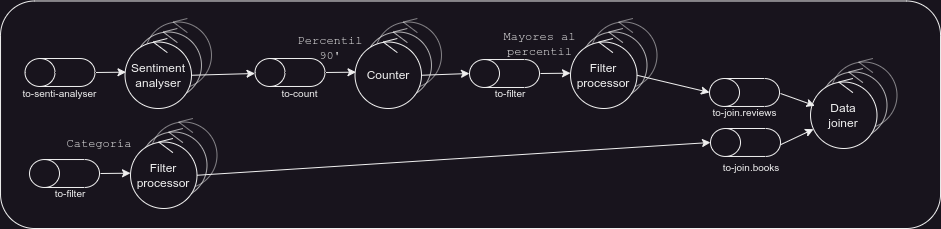

The diagram above was exported from draw.io. Its source (the exported page's mxGraphModel, read from the mxfile embedded in the PNG):
<mxGraphModel dx="1434" dy="1643" grid="1" gridSize="10" guides="1" tooltips="1" connect="1" arrows="1" fold="1" page="0" pageScale="1" pageWidth="827" pageHeight="1169" math="0" shadow="0">
  <root>
    <mxCell id="0" />
    <mxCell id="1" parent="0" />
    <mxCell id="2" value="" style="group" vertex="1" connectable="0" parent="1">
      <mxGeometry x="1055.51" y="250" width="76.47000000000003" height="90" as="geometry" />
    </mxCell>
    <mxCell id="3" value="" style="ellipse;whiteSpace=wrap;html=1;aspect=fixed;fillColor=none;opacity=50;" vertex="1" parent="2">
      <mxGeometry x="10" y="3.530000000000001" width="66.47" height="66.47" as="geometry" />
    </mxCell>
    <mxCell id="4" value="" style="endArrow=none;html=1;rounded=0;opacity=50;" edge="1" parent="2">
      <mxGeometry width="50" height="50" relative="1" as="geometry">
        <mxPoint x="38.235000000000014" y="3.529411764705884" as="sourcePoint" />
        <mxPoint x="52.352499999999964" as="targetPoint" />
      </mxGeometry>
    </mxCell>
    <mxCell id="5" value="" style="endArrow=none;html=1;rounded=0;opacity=50;" edge="1" parent="2">
      <mxGeometry width="50" height="50" relative="1" as="geometry">
        <mxPoint x="38.235000000000014" y="3.529411764705884" as="sourcePoint" />
        <mxPoint x="52.352499999999964" y="14.117647058823536" as="targetPoint" />
      </mxGeometry>
    </mxCell>
    <mxCell id="6" value="" style="group" vertex="1" connectable="0" parent="2">
      <mxGeometry y="10" width="66.47000000000003" height="80" as="geometry" />
    </mxCell>
    <mxCell id="7" value="" style="ellipse;whiteSpace=wrap;html=1;aspect=fixed;fillColor=none;container=0;opacity=70;" vertex="1" parent="6">
      <mxGeometry y="3.5299999999999727" width="66.47" height="66.47" as="geometry" />
    </mxCell>
    <mxCell id="8" value="" style="endArrow=none;html=1;rounded=0;opacity=70;" edge="1" parent="6">
      <mxGeometry width="50" height="50" relative="1" as="geometry">
        <mxPoint x="28.235000000000014" y="3.5294117647058556" as="sourcePoint" />
        <mxPoint x="42.352499999999964" as="targetPoint" />
      </mxGeometry>
    </mxCell>
    <mxCell id="9" value="" style="endArrow=none;html=1;rounded=0;opacity=70;" edge="1" parent="6">
      <mxGeometry width="50" height="50" relative="1" as="geometry">
        <mxPoint x="28.235000000000014" y="3.5294117647058556" as="sourcePoint" />
        <mxPoint x="42.352499999999964" y="14.117647058823536" as="targetPoint" />
      </mxGeometry>
    </mxCell>
    <mxCell id="10" value="Sentiment analyser" style="ellipse;whiteSpace=wrap;html=1;aspect=fixed;fillColor=default;" vertex="1" parent="6">
      <mxGeometry x="-10" y="13.53" width="66.47" height="66.47" as="geometry" />
    </mxCell>
    <mxCell id="11" value="" style="endArrow=none;html=1;rounded=0;" edge="1" parent="6">
      <mxGeometry width="50" height="50" relative="1" as="geometry">
        <mxPoint x="18.235" y="13.529411764705882" as="sourcePoint" />
        <mxPoint x="32.3525" y="10" as="targetPoint" />
      </mxGeometry>
    </mxCell>
    <mxCell id="12" value="" style="endArrow=none;html=1;rounded=0;" edge="1" parent="6">
      <mxGeometry width="50" height="50" relative="1" as="geometry">
        <mxPoint x="18.235" y="13.529411764705882" as="sourcePoint" />
        <mxPoint x="32.3525" y="24.11764705882353" as="targetPoint" />
      </mxGeometry>
    </mxCell>
    <mxCell id="13" value="" style="shape=cylinder3;whiteSpace=wrap;html=1;boundedLbl=1;backgroundOutline=1;size=15;fillColor=none;rotation=-90;" vertex="1" parent="1">
      <mxGeometry x="966.52" y="268.99" width="27.97" height="70" as="geometry" />
    </mxCell>
    <mxCell id="14" value="to-senti-analyser" style="text;html=1;align=center;verticalAlign=middle;whiteSpace=wrap;rounded=0;fontSize=10;horizontal=1;" vertex="1" parent="1">
      <mxGeometry x="940" y="310" width="81.02" height="30" as="geometry" />
    </mxCell>
    <mxCell id="15" value="" style="endArrow=classic;html=1;rounded=0;" edge="1" parent="1">
      <mxGeometry width="50" height="50" relative="1" as="geometry">
        <mxPoint x="1016.51" y="303.99" as="sourcePoint" />
        <mxPoint x="1046.51" y="303.6700000000001" as="targetPoint" />
      </mxGeometry>
    </mxCell>
    <mxCell id="16" value="" style="group" vertex="1" connectable="0" parent="1">
      <mxGeometry x="1285.51" y="250" width="76.47000000000003" height="90" as="geometry" />
    </mxCell>
    <mxCell id="17" value="" style="ellipse;whiteSpace=wrap;html=1;aspect=fixed;fillColor=none;opacity=50;" vertex="1" parent="16">
      <mxGeometry x="10" y="3.530000000000001" width="66.47" height="66.47" as="geometry" />
    </mxCell>
    <mxCell id="18" value="" style="endArrow=none;html=1;rounded=0;opacity=50;" edge="1" parent="16">
      <mxGeometry width="50" height="50" relative="1" as="geometry">
        <mxPoint x="38.235000000000014" y="3.529411764705884" as="sourcePoint" />
        <mxPoint x="52.352499999999964" as="targetPoint" />
      </mxGeometry>
    </mxCell>
    <mxCell id="19" value="" style="endArrow=none;html=1;rounded=0;opacity=50;" edge="1" parent="16">
      <mxGeometry width="50" height="50" relative="1" as="geometry">
        <mxPoint x="38.235000000000014" y="3.529411764705884" as="sourcePoint" />
        <mxPoint x="52.352499999999964" y="14.117647058823536" as="targetPoint" />
      </mxGeometry>
    </mxCell>
    <mxCell id="20" value="" style="group" vertex="1" connectable="0" parent="16">
      <mxGeometry y="10" width="66.47000000000003" height="80" as="geometry" />
    </mxCell>
    <mxCell id="21" value="" style="ellipse;whiteSpace=wrap;html=1;aspect=fixed;fillColor=none;container=0;opacity=70;" vertex="1" parent="20">
      <mxGeometry y="3.5299999999999727" width="66.47" height="66.47" as="geometry" />
    </mxCell>
    <mxCell id="22" value="" style="endArrow=none;html=1;rounded=0;opacity=70;" edge="1" parent="20">
      <mxGeometry width="50" height="50" relative="1" as="geometry">
        <mxPoint x="28.235000000000014" y="3.5294117647058556" as="sourcePoint" />
        <mxPoint x="42.352499999999964" as="targetPoint" />
      </mxGeometry>
    </mxCell>
    <mxCell id="23" value="" style="endArrow=none;html=1;rounded=0;opacity=70;" edge="1" parent="20">
      <mxGeometry width="50" height="50" relative="1" as="geometry">
        <mxPoint x="28.235000000000014" y="3.5294117647058556" as="sourcePoint" />
        <mxPoint x="42.352499999999964" y="14.117647058823536" as="targetPoint" />
      </mxGeometry>
    </mxCell>
    <mxCell id="24" value="Counter" style="ellipse;whiteSpace=wrap;html=1;aspect=fixed;fillColor=default;" vertex="1" parent="20">
      <mxGeometry x="-10" y="13.53" width="66.47" height="66.47" as="geometry" />
    </mxCell>
    <mxCell id="25" value="" style="endArrow=none;html=1;rounded=0;" edge="1" parent="20">
      <mxGeometry width="50" height="50" relative="1" as="geometry">
        <mxPoint x="18.235" y="13.529411764705882" as="sourcePoint" />
        <mxPoint x="32.3525" y="10" as="targetPoint" />
      </mxGeometry>
    </mxCell>
    <mxCell id="26" value="" style="endArrow=none;html=1;rounded=0;" edge="1" parent="20">
      <mxGeometry width="50" height="50" relative="1" as="geometry">
        <mxPoint x="18.235" y="13.529411764705882" as="sourcePoint" />
        <mxPoint x="32.3525" y="24.11764705882353" as="targetPoint" />
      </mxGeometry>
    </mxCell>
    <mxCell id="27" value="" style="shape=cylinder3;whiteSpace=wrap;html=1;boundedLbl=1;backgroundOutline=1;size=15;fillColor=none;rotation=-90;" vertex="1" parent="1">
      <mxGeometry x="1196.52" y="268.99" width="27.97" height="70" as="geometry" />
    </mxCell>
    <mxCell id="28" value="to-count" style="text;html=1;align=center;verticalAlign=middle;whiteSpace=wrap;rounded=0;fontSize=10;horizontal=1;" vertex="1" parent="1">
      <mxGeometry x="1190" y="310" width="61.02" height="30" as="geometry" />
    </mxCell>
    <mxCell id="29" value="" style="endArrow=classic;html=1;rounded=0;" edge="1" parent="1">
      <mxGeometry width="50" height="50" relative="1" as="geometry">
        <mxPoint x="1246.51" y="303.99" as="sourcePoint" />
        <mxPoint x="1276.51" y="303.6700000000001" as="targetPoint" />
      </mxGeometry>
    </mxCell>
    <mxCell id="30" style="rounded=0;orthogonalLoop=1;jettySize=auto;html=1;exitX=1;exitY=0.5;exitDx=0;exitDy=0;" edge="1" source="10" target="27" parent="1">
      <mxGeometry relative="1" as="geometry" />
    </mxCell>
    <mxCell id="31" value="" style="group" vertex="1" connectable="0" parent="1">
      <mxGeometry x="1501.02" y="250" width="76.47000000000003" height="90" as="geometry" />
    </mxCell>
    <mxCell id="32" value="" style="ellipse;whiteSpace=wrap;html=1;aspect=fixed;fillColor=none;opacity=50;" vertex="1" parent="31">
      <mxGeometry x="10" y="3.530000000000001" width="66.47" height="66.47" as="geometry" />
    </mxCell>
    <mxCell id="33" value="" style="endArrow=none;html=1;rounded=0;opacity=50;" edge="1" parent="31">
      <mxGeometry width="50" height="50" relative="1" as="geometry">
        <mxPoint x="38.235000000000014" y="3.529411764705884" as="sourcePoint" />
        <mxPoint x="52.352499999999964" as="targetPoint" />
      </mxGeometry>
    </mxCell>
    <mxCell id="34" value="" style="endArrow=none;html=1;rounded=0;opacity=50;" edge="1" parent="31">
      <mxGeometry width="50" height="50" relative="1" as="geometry">
        <mxPoint x="38.235000000000014" y="3.529411764705884" as="sourcePoint" />
        <mxPoint x="52.352499999999964" y="14.117647058823536" as="targetPoint" />
      </mxGeometry>
    </mxCell>
    <mxCell id="35" value="" style="group" vertex="1" connectable="0" parent="31">
      <mxGeometry y="10" width="66.47000000000003" height="80" as="geometry" />
    </mxCell>
    <mxCell id="36" value="" style="ellipse;whiteSpace=wrap;html=1;aspect=fixed;fillColor=none;container=0;opacity=70;" vertex="1" parent="35">
      <mxGeometry y="3.5299999999999727" width="66.47" height="66.47" as="geometry" />
    </mxCell>
    <mxCell id="37" value="" style="endArrow=none;html=1;rounded=0;opacity=70;" edge="1" parent="35">
      <mxGeometry width="50" height="50" relative="1" as="geometry">
        <mxPoint x="28.235000000000014" y="3.5294117647058556" as="sourcePoint" />
        <mxPoint x="42.352499999999964" as="targetPoint" />
      </mxGeometry>
    </mxCell>
    <mxCell id="38" value="" style="endArrow=none;html=1;rounded=0;opacity=70;" edge="1" parent="35">
      <mxGeometry width="50" height="50" relative="1" as="geometry">
        <mxPoint x="28.235000000000014" y="3.5294117647058556" as="sourcePoint" />
        <mxPoint x="42.352499999999964" y="14.117647058823536" as="targetPoint" />
      </mxGeometry>
    </mxCell>
    <mxCell id="39" value="Filter processor" style="ellipse;whiteSpace=wrap;html=1;aspect=fixed;fillColor=default;" vertex="1" parent="35">
      <mxGeometry x="-10" y="13.53" width="66.47" height="66.47" as="geometry" />
    </mxCell>
    <mxCell id="40" value="" style="endArrow=none;html=1;rounded=0;" edge="1" parent="35">
      <mxGeometry width="50" height="50" relative="1" as="geometry">
        <mxPoint x="18.235" y="13.529411764705882" as="sourcePoint" />
        <mxPoint x="32.3525" y="10" as="targetPoint" />
      </mxGeometry>
    </mxCell>
    <mxCell id="41" value="" style="endArrow=none;html=1;rounded=0;" edge="1" parent="35">
      <mxGeometry width="50" height="50" relative="1" as="geometry">
        <mxPoint x="18.235" y="13.529411764705882" as="sourcePoint" />
        <mxPoint x="32.3525" y="24.11764705882353" as="targetPoint" />
      </mxGeometry>
    </mxCell>
    <mxCell id="42" value="" style="group" vertex="1" connectable="0" parent="1">
      <mxGeometry x="1390.0049999999999" y="291.015" width="71.01499999999999" height="48.985000000000014" as="geometry" />
    </mxCell>
    <mxCell id="43" value="" style="shape=cylinder3;whiteSpace=wrap;html=1;boundedLbl=1;backgroundOutline=1;size=15;fillColor=none;rotation=-90;" vertex="1" parent="42">
      <mxGeometry x="21.014999999999986" y="-21.014999999999986" width="27.97" height="70" as="geometry" />
    </mxCell>
    <mxCell id="44" value="to-filter" style="text;html=1;align=center;verticalAlign=middle;whiteSpace=wrap;rounded=0;fontSize=10;horizontal=1;" vertex="1" parent="42">
      <mxGeometry x="11.014999999999986" y="18.985000000000014" width="60" height="30" as="geometry" />
    </mxCell>
    <mxCell id="45" value="" style="endArrow=classic;html=1;rounded=0;" edge="1" parent="1">
      <mxGeometry width="50" height="50" relative="1" as="geometry">
        <mxPoint x="1461.02" y="305" as="sourcePoint" />
        <mxPoint x="1491.02" y="304.68" as="targetPoint" />
      </mxGeometry>
    </mxCell>
    <mxCell id="46" style="rounded=0;orthogonalLoop=1;jettySize=auto;html=1;exitX=1;exitY=0.5;exitDx=0;exitDy=0;entryX=0.5;entryY=0;entryDx=0;entryDy=0;entryPerimeter=0;" edge="1" source="24" target="43" parent="1">
      <mxGeometry relative="1" as="geometry" />
    </mxCell>
    <mxCell id="47" value="" style="group" vertex="1" connectable="0" parent="1">
      <mxGeometry x="1061.02" y="350" width="76.47000000000003" height="90" as="geometry" />
    </mxCell>
    <mxCell id="48" value="" style="ellipse;whiteSpace=wrap;html=1;aspect=fixed;fillColor=none;opacity=50;" vertex="1" parent="47">
      <mxGeometry x="10" y="3.530000000000001" width="66.47" height="66.47" as="geometry" />
    </mxCell>
    <mxCell id="49" value="" style="endArrow=none;html=1;rounded=0;opacity=50;" edge="1" parent="47">
      <mxGeometry width="50" height="50" relative="1" as="geometry">
        <mxPoint x="38.235000000000014" y="3.529411764705884" as="sourcePoint" />
        <mxPoint x="52.352499999999964" as="targetPoint" />
      </mxGeometry>
    </mxCell>
    <mxCell id="50" value="" style="endArrow=none;html=1;rounded=0;opacity=50;" edge="1" parent="47">
      <mxGeometry width="50" height="50" relative="1" as="geometry">
        <mxPoint x="38.235000000000014" y="3.529411764705884" as="sourcePoint" />
        <mxPoint x="52.352499999999964" y="14.117647058823536" as="targetPoint" />
      </mxGeometry>
    </mxCell>
    <mxCell id="51" value="" style="group" vertex="1" connectable="0" parent="47">
      <mxGeometry y="10" width="66.47000000000003" height="80" as="geometry" />
    </mxCell>
    <mxCell id="52" value="" style="ellipse;whiteSpace=wrap;html=1;aspect=fixed;fillColor=none;container=0;opacity=70;" vertex="1" parent="51">
      <mxGeometry y="3.5299999999999727" width="66.47" height="66.47" as="geometry" />
    </mxCell>
    <mxCell id="53" value="" style="endArrow=none;html=1;rounded=0;opacity=70;" edge="1" parent="51">
      <mxGeometry width="50" height="50" relative="1" as="geometry">
        <mxPoint x="28.235000000000014" y="3.5294117647058556" as="sourcePoint" />
        <mxPoint x="42.352499999999964" as="targetPoint" />
      </mxGeometry>
    </mxCell>
    <mxCell id="54" value="" style="endArrow=none;html=1;rounded=0;opacity=70;" edge="1" parent="51">
      <mxGeometry width="50" height="50" relative="1" as="geometry">
        <mxPoint x="28.235000000000014" y="3.5294117647058556" as="sourcePoint" />
        <mxPoint x="42.352499999999964" y="14.117647058823536" as="targetPoint" />
      </mxGeometry>
    </mxCell>
    <mxCell id="55" value="Filter processor" style="ellipse;whiteSpace=wrap;html=1;aspect=fixed;fillColor=default;" vertex="1" parent="51">
      <mxGeometry x="-10" y="13.53" width="66.47" height="66.47" as="geometry" />
    </mxCell>
    <mxCell id="56" value="" style="endArrow=none;html=1;rounded=0;" edge="1" parent="51">
      <mxGeometry width="50" height="50" relative="1" as="geometry">
        <mxPoint x="18.235" y="13.529411764705882" as="sourcePoint" />
        <mxPoint x="32.3525" y="10" as="targetPoint" />
      </mxGeometry>
    </mxCell>
    <mxCell id="57" value="" style="endArrow=none;html=1;rounded=0;" edge="1" parent="51">
      <mxGeometry width="50" height="50" relative="1" as="geometry">
        <mxPoint x="18.235" y="13.529411764705882" as="sourcePoint" />
        <mxPoint x="32.3525" y="24.11764705882353" as="targetPoint" />
      </mxGeometry>
    </mxCell>
    <mxCell id="58" value="" style="group" vertex="1" connectable="0" parent="1">
      <mxGeometry x="950.0049999999999" y="391.015" width="71.01499999999999" height="48.985000000000014" as="geometry" />
    </mxCell>
    <mxCell id="59" value="" style="shape=cylinder3;whiteSpace=wrap;html=1;boundedLbl=1;backgroundOutline=1;size=15;fillColor=none;rotation=-90;" vertex="1" parent="58">
      <mxGeometry x="21.014999999999986" y="-21.014999999999986" width="27.97" height="70" as="geometry" />
    </mxCell>
    <mxCell id="60" value="to-filter" style="text;html=1;align=center;verticalAlign=middle;whiteSpace=wrap;rounded=0;fontSize=10;horizontal=1;" vertex="1" parent="58">
      <mxGeometry x="11.014999999999986" y="18.985000000000014" width="60" height="30" as="geometry" />
    </mxCell>
    <mxCell id="61" value="" style="endArrow=classic;html=1;rounded=0;" edge="1" parent="1">
      <mxGeometry width="50" height="50" relative="1" as="geometry">
        <mxPoint x="1021.02" y="405" as="sourcePoint" />
        <mxPoint x="1051.02" y="404.68" as="targetPoint" />
      </mxGeometry>
    </mxCell>
    <mxCell id="62" value="Categoría" style="text;html=1;align=center;verticalAlign=middle;whiteSpace=wrap;rounded=0;fontFamily=Courier New;" vertex="1" parent="1">
      <mxGeometry x="990" y="361.01" width="60" height="30" as="geometry" />
    </mxCell>
    <mxCell id="63" value="Percentil 90'" style="text;html=1;align=center;verticalAlign=middle;whiteSpace=wrap;rounded=0;fontFamily=Courier New;" vertex="1" parent="1">
      <mxGeometry x="1221.04" y="265" width="60" height="30" as="geometry" />
    </mxCell>
    <mxCell id="64" value="Mayores al percentil" style="text;html=1;align=center;verticalAlign=middle;whiteSpace=wrap;rounded=0;fontFamily=Courier New;" vertex="1" parent="1">
      <mxGeometry x="1420" y="261.01" width="81.02" height="30" as="geometry" />
    </mxCell>
    <mxCell id="65" value="" style="group" vertex="1" connectable="0" parent="1">
      <mxGeometry x="1741.02" y="290" width="76.47000000000003" height="90" as="geometry" />
    </mxCell>
    <mxCell id="66" value="" style="ellipse;whiteSpace=wrap;html=1;aspect=fixed;fillColor=none;opacity=50;" vertex="1" parent="65">
      <mxGeometry x="10" y="3.530000000000001" width="66.47" height="66.47" as="geometry" />
    </mxCell>
    <mxCell id="67" value="" style="endArrow=none;html=1;rounded=0;opacity=50;" edge="1" parent="65">
      <mxGeometry width="50" height="50" relative="1" as="geometry">
        <mxPoint x="38.235000000000014" y="3.529411764705884" as="sourcePoint" />
        <mxPoint x="52.352499999999964" as="targetPoint" />
      </mxGeometry>
    </mxCell>
    <mxCell id="68" value="" style="endArrow=none;html=1;rounded=0;opacity=50;" edge="1" parent="65">
      <mxGeometry width="50" height="50" relative="1" as="geometry">
        <mxPoint x="38.235000000000014" y="3.529411764705884" as="sourcePoint" />
        <mxPoint x="52.352499999999964" y="14.117647058823536" as="targetPoint" />
      </mxGeometry>
    </mxCell>
    <mxCell id="69" value="" style="group" vertex="1" connectable="0" parent="65">
      <mxGeometry y="10" width="66.47000000000003" height="80" as="geometry" />
    </mxCell>
    <mxCell id="70" value="" style="ellipse;whiteSpace=wrap;html=1;aspect=fixed;fillColor=none;container=0;opacity=70;" vertex="1" parent="69">
      <mxGeometry y="3.5299999999999727" width="66.47" height="66.47" as="geometry" />
    </mxCell>
    <mxCell id="71" value="" style="endArrow=none;html=1;rounded=0;opacity=70;" edge="1" parent="69">
      <mxGeometry width="50" height="50" relative="1" as="geometry">
        <mxPoint x="28.235000000000014" y="3.5294117647058556" as="sourcePoint" />
        <mxPoint x="42.352499999999964" as="targetPoint" />
      </mxGeometry>
    </mxCell>
    <mxCell id="72" value="" style="endArrow=none;html=1;rounded=0;opacity=70;" edge="1" parent="69">
      <mxGeometry width="50" height="50" relative="1" as="geometry">
        <mxPoint x="28.235000000000014" y="3.5294117647058556" as="sourcePoint" />
        <mxPoint x="42.352499999999964" y="14.117647058823536" as="targetPoint" />
      </mxGeometry>
    </mxCell>
    <mxCell id="73" value="Data&lt;div&gt;joiner&lt;/div&gt;" style="ellipse;whiteSpace=wrap;html=1;aspect=fixed;fillColor=default;" vertex="1" parent="69">
      <mxGeometry x="-10" y="13.53" width="66.47" height="66.47" as="geometry" />
    </mxCell>
    <mxCell id="74" value="" style="endArrow=none;html=1;rounded=0;" edge="1" parent="69">
      <mxGeometry width="50" height="50" relative="1" as="geometry">
        <mxPoint x="18.235" y="13.529411764705882" as="sourcePoint" />
        <mxPoint x="32.3525" y="10" as="targetPoint" />
      </mxGeometry>
    </mxCell>
    <mxCell id="75" value="" style="endArrow=none;html=1;rounded=0;" edge="1" parent="69">
      <mxGeometry width="50" height="50" relative="1" as="geometry">
        <mxPoint x="18.235" y="13.529411764705882" as="sourcePoint" />
        <mxPoint x="32.3525" y="24.11764705882353" as="targetPoint" />
      </mxGeometry>
    </mxCell>
    <mxCell id="76" value="" style="group" vertex="1" connectable="0" parent="1">
      <mxGeometry x="1631.015" y="359.995" width="71.01499999999999" height="48.989999999999995" as="geometry" />
    </mxCell>
    <mxCell id="77" value="" style="shape=cylinder3;whiteSpace=wrap;html=1;boundedLbl=1;backgroundOutline=1;size=15;fillColor=none;rotation=-90;" vertex="1" parent="76">
      <mxGeometry x="21.014999999999986" y="-21.014999999999986" width="27.97" height="70" as="geometry" />
    </mxCell>
    <mxCell id="78" value="to-join.books" style="text;html=1;align=center;verticalAlign=middle;whiteSpace=wrap;rounded=0;fontSize=10;horizontal=1;" vertex="1" parent="76">
      <mxGeometry x="11.01" y="30" width="60" height="18.99" as="geometry" />
    </mxCell>
    <mxCell id="79" value="" style="group" vertex="1" connectable="0" parent="1">
      <mxGeometry x="1630.0049999999999" y="309.995" width="71.01499999999999" height="48.989999999999995" as="geometry" />
    </mxCell>
    <mxCell id="80" value="" style="shape=cylinder3;whiteSpace=wrap;html=1;boundedLbl=1;backgroundOutline=1;size=15;fillColor=none;rotation=-90;" vertex="1" parent="79">
      <mxGeometry x="21.014999999999986" y="-21.014999999999986" width="27.97" height="70" as="geometry" />
    </mxCell>
    <mxCell id="81" value="to-join.reviews" style="text;html=1;align=center;verticalAlign=middle;whiteSpace=wrap;rounded=0;fontSize=10;horizontal=1;" vertex="1" parent="79">
      <mxGeometry y="18.99" width="71.01" height="30" as="geometry" />
    </mxCell>
    <mxCell id="82" value="" style="endArrow=classic;html=1;rounded=0;entryX=0.066;entryY=0.357;entryDx=0;entryDy=0;entryPerimeter=0;" edge="1" target="73" parent="1">
      <mxGeometry width="50" height="50" relative="1" as="geometry">
        <mxPoint x="1701.02" y="325" as="sourcePoint" />
        <mxPoint x="1731.02" y="324.68" as="targetPoint" />
      </mxGeometry>
    </mxCell>
    <mxCell id="83" value="" style="endArrow=classic;html=1;rounded=0;" edge="1" target="73" parent="1">
      <mxGeometry width="50" height="50" relative="1" as="geometry">
        <mxPoint x="1701.02" y="376.25" as="sourcePoint" />
        <mxPoint x="1731.02" y="375.93" as="targetPoint" />
      </mxGeometry>
    </mxCell>
    <mxCell id="84" style="rounded=0;orthogonalLoop=1;jettySize=auto;html=1;exitX=1;exitY=0.5;exitDx=0;exitDy=0;entryX=0.5;entryY=0;entryDx=0;entryDy=0;entryPerimeter=0;" edge="1" source="39" target="80" parent="1">
      <mxGeometry relative="1" as="geometry" />
    </mxCell>
    <mxCell id="85" style="rounded=0;orthogonalLoop=1;jettySize=auto;html=1;exitX=1;exitY=0.5;exitDx=0;exitDy=0;entryX=0.5;entryY=0;entryDx=0;entryDy=0;entryPerimeter=0;" edge="1" source="55" target="77" parent="1">
      <mxGeometry relative="1" as="geometry" />
    </mxCell>
    <mxCell id="86" value="" style="rounded=1;whiteSpace=wrap;html=1;fillColor=none;" vertex="1" parent="1">
      <mxGeometry x="921.03" y="232.49" width="940" height="227.51" as="geometry" />
    </mxCell>
  </root>
</mxGraphModel>